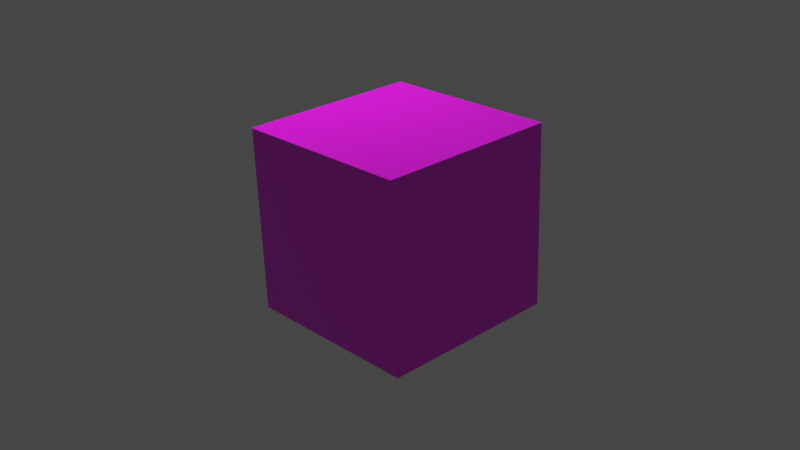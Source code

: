 # Source: box.blend  (saved by Blender 2.83.19; exported with 4.5.12 LTS)
import bpy
from mathutils import Matrix  # noqa: F401  (used for matrix-valued properties, if any)

bpy.ops.wm.read_factory_settings(use_empty=True)
scene = bpy.context.scene
scene.name = 'Scene'

# ---- collections
col_collection = bpy.data.collections.new('Collection'); scene.collection.children.link(col_collection)

# ---- images (referenced by path relative to the original .blend; pixels are not part of the script)
import os
ASSET_DIR = os.environ.get("B2B_ASSET_DIR", "")  # directory of the original .blend (textures are referenced by path, not embedded)
HERE = os.path.dirname(os.path.abspath(__file__))  # packed textures are extracted next to this script under _unpacked/

def load_image(name, relpath, width, height, colorspace="sRGB"):
    """Load a texture the original file referenced (path relative to the .blend, or extracted next to this script)."""
    p = next((c for c in (os.path.join(HERE, relpath), os.path.join(ASSET_DIR, relpath)) if relpath and os.path.exists(c)), "")
    if p:
        img = bpy.data.images.load(p, check_existing=True)
        img.name = name
    else:  # same state as the original file: an image datablock whose file is absent (Cycles renders it pink)
        img = bpy.data.images.new(name, width, height)
        img.source = "FILE"
        img.filepath = "//" + (relpath or name)
    img.colorspace_settings.name = colorspace
    return img
img_box_diffuse_png = load_image('box_diffuse.png', 'box_diffuse.png', 1024, 1024, 'sRGB')
img_box_specular_png = load_image('box_specular.png', 'box_specular.png', 1024, 1024, 'sRGB')

# ---- materials (node trees are filled in below, after node groups)
mat_material_005 = bpy.data.materials.new('Material.005')
mat_material_005.use_transparent_shadow = False

# ---- material node trees
mat_material_005.use_nodes = True; mat_material_005.node_tree.nodes.clear()
_N = mat_material_005.node_tree.nodes; _L = mat_material_005.node_tree.links
n0 = _N.new('ShaderNodeBsdfPrincipled'); n0.name = 'Principled BSDF'; n0.location = (10, 300)
n0.distribution = 'GGX'
n0.subsurface_method = 'BURLEY'
n0.inputs[2].default_value = 0.0
n0.inputs[3].default_value = 1.45
n0.inputs[27].default_value = (0.0, 0.0, 0.0, 1.0)
n0.inputs[28].default_value = 1.0
n1 = _N.new('ShaderNodeOutputMaterial'); n1.name = 'Material Output'; n1.location = (300, 300)
n2 = _N.new('ShaderNodeTexImage'); n2.name = 'Image Texture'; n2.location = (-280, 280)
n2.image = img_box_diffuse_png
n3 = _N.new('ShaderNodeTexImage'); n3.name = 'Image Texture.001'; n3.location = (-280, 200)
n3.image = img_box_specular_png
_L.new(n0.outputs[0], n1.inputs[0])
_L.new(n2.outputs[0], n0.inputs[0])
_L.new(n3.outputs[1], n0.inputs[13])
n1.is_active_output = True

# ---- world
world_world = bpy.data.worlds.new('World'); scene.world = world_world
world_world.use_nodes = True; world_world.node_tree.nodes.clear()
_N = world_world.node_tree.nodes; _L = world_world.node_tree.links
n0 = _N.new('ShaderNodeOutputWorld'); n0.name = 'World Output'; n0.location = (300, 300)
n1 = _N.new('ShaderNodeBackground'); n1.name = 'Background'; n1.location = (10, 300)
n1.inputs[0].default_value = (0.05088, 0.05088, 0.05088, 1.0)
_L.new(n1.outputs[0], n0.inputs[0])
n0.is_active_output = True
world_world.color = (0.05088, 0.05088, 0.05088)
world_world.use_sun_shadow = False
world_world.sun_shadow_jitter_overblur = 0.0

# ---- cameras
cam_camera = bpy.data.cameras.new('Camera')
cam_camera.clip_end = 100.0
cam_camera.ortho_scale = 7.314

# ---- lights
light_light = bpy.data.lights.new('Light', 'POINT')
light_light.transmission_factor = 0.0
light_light.energy = 1000.0
light_light.shadow_soft_size = 0.1
light_light.shadow_maximum_resolution = 0.006
light_light.use_absolute_resolution = True

# ---- meshes
me_cube_001 = bpy.data.meshes.new('Cube.001')
me_cube_001.from_pydata([(-1.0, -1.0, -1.0), (-1.0, -1.0, 1.0), (-1.0, 1.0, -1.0), (-1.0, 1.0, 1.0), (1.0, -1.0, -1.0), (1.0, -1.0, 1.0), (1.0, 1.0, -1.0), (1.0, 1.0, 1.0)], [], [(0, 1, 3, 2), (2, 3, 7, 6), (6, 7, 5, 4), (4, 5, 1, 0), (2, 6, 4, 0), (7, 3, 1, 5)])
_uv = me_cube_001.uv_layers.new(name='UVMap')
_uv.uv.foreach_set('vector', [-0.0003196, -1.989, 0.9953, -1.989, 0.9953, -0.9931, -0.0003196, -0.9931, -0.0003196, -0.9931, 0.9953, -0.9931, 0.9953, 0.0025, -0.0003196, 0.0025, -0.0003196, 0.0025, 0.9953, 0.0025, 0.9953, 0.9981, -0.0003196, 0.9981, -0.0003196, 0.9981, 0.9953, 0.9981, 0.9953, 1.994, -0.0003196, 1.994, -0.996, 0.0025, -0.0003196, 0.0025, -0.0003196, 0.9981, -0.996, 0.9981, 0.9953, 0.0025, 1.991, 0.0025, 1.991, 0.9981, 0.9953, 0.9981])
me_cube_001.materials.append(mat_material_005)
me_cube_001.use_remesh_fix_poles = True
me_cube_001.use_remesh_preserve_attributes = False
me_cube_001.use_mirror_vertex_groups = False
me_cube_001.update()

# ---- objects
ob_light = bpy.data.objects.new('Light', light_light)
ob_camera = bpy.data.objects.new('Camera', cam_camera)
ob_cube = bpy.data.objects.new('Cube', me_cube_001)

# ---- transforms, parenting, visibility, modifiers, constraints
ob_light.location = (-3.163, 0.6699, 4.265)
ob_light.rotation_euler = (0.6503, 0.05522, 1.866)
ob_light.lock_rotations_4d = False
ob_light.empty_display_type = 'ARROWS'
ob_light.color = (0.0, 0.0, 0.0, 0.0)
ob_light.lineart.crease_threshold = 0.0
ob_camera.location = (7.359, -6.926, 4.958)
ob_camera.rotation_euler = (1.109, 0.0, 0.8149)
ob_camera.lock_rotations_4d = False
ob_camera.empty_display_type = 'ARROWS'
ob_camera.color = (0.0, 0.0, 0.0, 0.0)
ob_camera.display_type = 'WIRE'
ob_camera.lineart.crease_threshold = 0.0
ob_cube.location = (0.0, 0.0, 0.0)
ob_cube.rotation_euler = (0.0, -11.04, 0.0)
ob_cube.lineart.crease_threshold = 0.0

# ---- collection membership
col_collection.objects.link(ob_light)
col_collection.objects.link(ob_camera)
col_collection.objects.link(ob_cube)

# ---- scene / render settings (as saved in the file)
scene.camera = ob_camera
scene.frame_start = 1; scene.frame_end = 250; scene.frame_set(1)
scene.render.engine = 'BLENDER_EEVEE_NEXT'
scene.cycles.shading_system = True
scene.cycles.use_denoising = False
scene.cycles.samples = 128
scene.cycles.sampling_pattern = 'TABULATED_SOBOL'
scene.cycles.use_adaptive_sampling = False
scene.cycles.use_light_tree = False
scene.view_settings.view_transform = 'Filmic'
bpy.context.view_layer.update()
